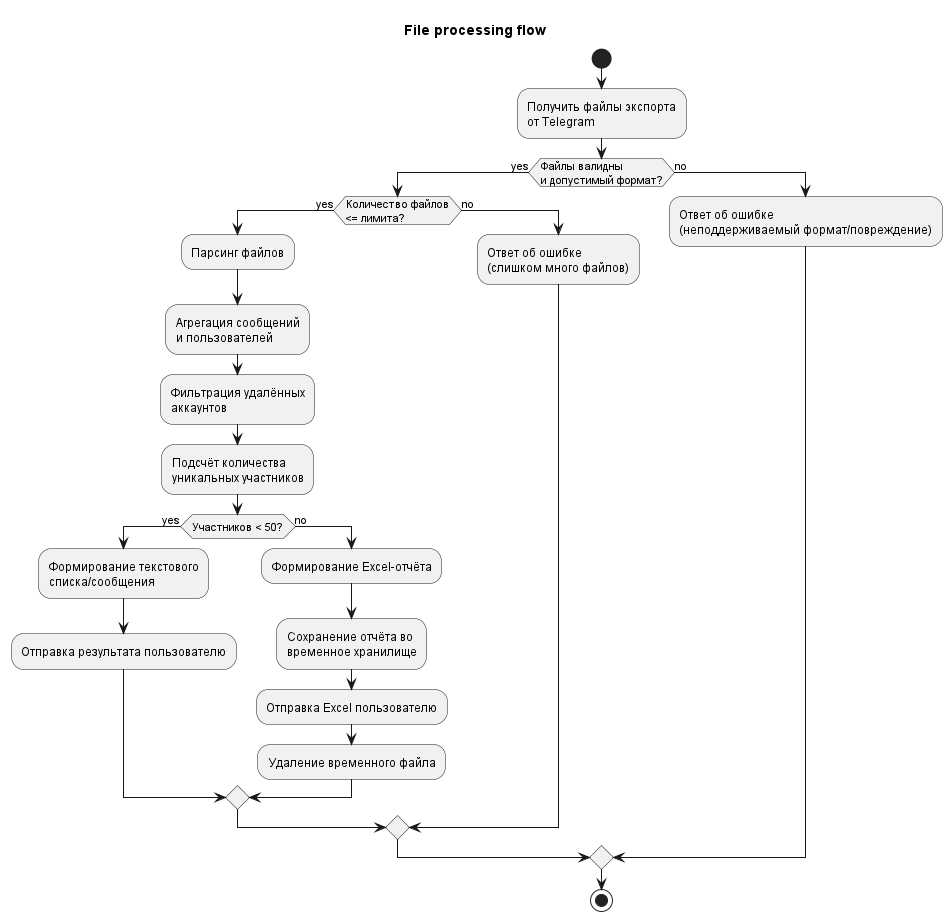

The diagram above was rendered by PlantUML. Its source (embedded in the PNG):
@startuml flowchart
title File processing flow

start

:Получить файлы экспорта\nот Telegram;
if (Файлы валидны\nи допустимый формат?) then (yes)
  if (Количество файлов\n<= лимита?) then (yes)
    :Парсинг файлов;
    :Агрегация сообщений\nи пользователей;
    :Фильтрация удалённых\nаккаунтов;
    :Подсчёт количества\nуникальных участников;
    if (Участников < 50?) then (yes)
      :Формирование текстового\nсписка/сообщения;
      :Отправка результата пользователю;
    else (no)
      :Формирование Excel-отчёта;
      :Сохранение отчёта во\nвременное хранилище;
      :Отправка Excel пользователю;
      :Удаление временного файла;
    endif
  else (no)
    :Ответ об ошибке\n(слишком много файлов);
  endif
else (no)
  :Ответ об ошибке\n(неподдерживаемый формат/повреждение);
endif

stop
@enduml